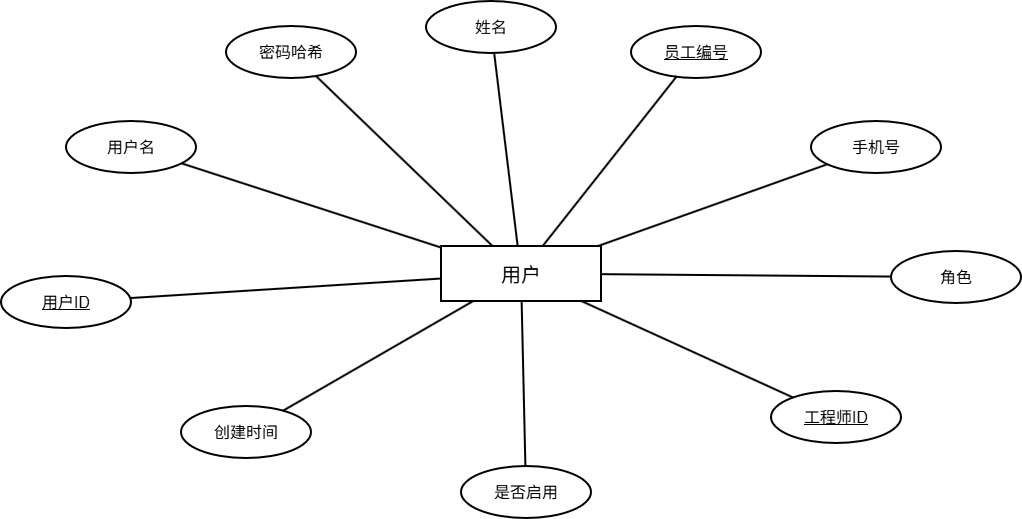

The diagram above was exported from draw.io. Its source (the exported page's mxGraphModel, read from the mxfile embedded in the PNG):
<mxGraphModel dx="1201" dy="836" grid="1" gridSize="10" guides="1" tooltips="1" connect="1" arrows="1" fold="1" page="1" pageScale="1" pageWidth="1280" pageHeight="780" math="0" shadow="0">
  <root>
    <mxCell id="0" />
    <mxCell id="1" parent="0" />
    <mxCell id="3" parent="1" style="rounded=0;whiteSpace=wrap;html=1;fillColor=#ffffff;strokeColor=#000000;strokeWidth=2;fontSize=20;" value="用户" vertex="1">
      <mxGeometry height="55" width="160" x="560" y="360" as="geometry" />
    </mxCell>
    <mxCell id="4" parent="1" style="ellipse;whiteSpace=wrap;html=1;fillColor=#ffffff;strokeColor=#000000;strokeWidth=2;fontSize=16;" value="&lt;u&gt;用户ID&lt;/u&gt;" vertex="1">
      <mxGeometry height="52" width="130" x="120" y="390" as="geometry" />
    </mxCell>
    <mxCell id="5" edge="1" parent="1" source="3" style="endArrow=none;html=1;rounded=0;strokeWidth=2;fontSize=14;" target="4" value="">
      <mxGeometry relative="1" as="geometry" />
    </mxCell>
    <mxCell id="6" parent="1" style="ellipse;whiteSpace=wrap;html=1;fillColor=#ffffff;strokeColor=#000000;strokeWidth=2;fontSize=16;" value="用户名" vertex="1">
      <mxGeometry height="52" width="130" x="185" y="235" as="geometry" />
    </mxCell>
    <mxCell id="7" edge="1" parent="1" source="3" style="endArrow=none;html=1;rounded=0;strokeWidth=2;fontSize=14;" target="6" value="">
      <mxGeometry relative="1" as="geometry" />
    </mxCell>
    <mxCell id="8" parent="1" style="ellipse;whiteSpace=wrap;html=1;fillColor=#ffffff;strokeColor=#000000;strokeWidth=2;fontSize=16;" value="密码哈希" vertex="1">
      <mxGeometry height="52" width="130" x="345" y="140" as="geometry" />
    </mxCell>
    <mxCell id="9" edge="1" parent="1" source="3" style="endArrow=none;html=1;rounded=0;strokeWidth=2;fontSize=14;" target="8" value="">
      <mxGeometry relative="1" as="geometry" />
    </mxCell>
    <mxCell id="10" parent="1" style="ellipse;whiteSpace=wrap;html=1;fillColor=#ffffff;strokeColor=#000000;strokeWidth=2;fontSize=16;" value="姓名" vertex="1">
      <mxGeometry height="52" width="130" x="545" y="115" as="geometry" />
    </mxCell>
    <mxCell id="11" edge="1" parent="1" source="3" style="endArrow=none;html=1;rounded=0;strokeWidth=2;fontSize=14;" target="10" value="">
      <mxGeometry relative="1" as="geometry" />
    </mxCell>
    <mxCell id="12" parent="1" style="ellipse;whiteSpace=wrap;html=1;fillColor=#ffffff;strokeColor=#000000;strokeWidth=2;fontSize=16;" value="&lt;u&gt;员工编号&lt;/u&gt;" vertex="1">
      <mxGeometry height="52" width="130" x="750" y="140" as="geometry" />
    </mxCell>
    <mxCell id="13" edge="1" parent="1" source="3" style="endArrow=none;html=1;rounded=0;strokeWidth=2;fontSize=14;" target="12" value="">
      <mxGeometry relative="1" as="geometry" />
    </mxCell>
    <mxCell id="14" parent="1" style="ellipse;whiteSpace=wrap;html=1;fillColor=#ffffff;strokeColor=#000000;strokeWidth=2;fontSize=16;" value="手机号" vertex="1">
      <mxGeometry height="52" width="130" x="930" y="235" as="geometry" />
    </mxCell>
    <mxCell id="15" edge="1" parent="1" source="3" style="endArrow=none;html=1;rounded=0;strokeWidth=2;fontSize=14;" target="14" value="">
      <mxGeometry relative="1" as="geometry" />
    </mxCell>
    <mxCell id="16" parent="1" style="ellipse;whiteSpace=wrap;html=1;fillColor=#ffffff;strokeColor=#000000;strokeWidth=2;fontSize=16;" value="角色" vertex="1">
      <mxGeometry height="52" width="130" x="1010" y="365" as="geometry" />
    </mxCell>
    <mxCell id="17" edge="1" parent="1" source="3" style="endArrow=none;html=1;rounded=0;strokeWidth=2;fontSize=14;" target="16" value="">
      <mxGeometry relative="1" as="geometry" />
    </mxCell>
    <mxCell id="18" parent="1" style="ellipse;whiteSpace=wrap;html=1;fillColor=#ffffff;strokeColor=#000000;strokeWidth=2;fontSize=16;" value="&lt;u&gt;工程师ID&lt;/u&gt;" vertex="1">
      <mxGeometry height="52" width="130" x="890" y="505" as="geometry" />
    </mxCell>
    <mxCell id="19" edge="1" parent="1" source="3" style="endArrow=none;html=1;rounded=0;strokeWidth=2;fontSize=14;" target="18" value="">
      <mxGeometry relative="1" as="geometry" />
    </mxCell>
    <mxCell id="20" parent="1" style="ellipse;whiteSpace=wrap;html=1;fillColor=#ffffff;strokeColor=#000000;strokeWidth=2;fontSize=16;" value="是否启用" vertex="1">
      <mxGeometry height="52" width="130" x="580" y="580" as="geometry" />
    </mxCell>
    <mxCell id="21" edge="1" parent="1" source="3" style="endArrow=none;html=1;rounded=0;strokeWidth=2;fontSize=14;" target="20" value="">
      <mxGeometry relative="1" as="geometry" />
    </mxCell>
    <mxCell id="22" parent="1" style="ellipse;whiteSpace=wrap;html=1;fillColor=#ffffff;strokeColor=#000000;strokeWidth=2;fontSize=16;" value="创建时间" vertex="1">
      <mxGeometry height="52" width="130" x="300" y="520" as="geometry" />
    </mxCell>
    <mxCell id="23" edge="1" parent="1" source="3" style="endArrow=none;html=1;rounded=0;strokeWidth=2;fontSize=14;" target="22" value="">
      <mxGeometry relative="1" as="geometry" />
    </mxCell>
  </root>
</mxGraphModel>